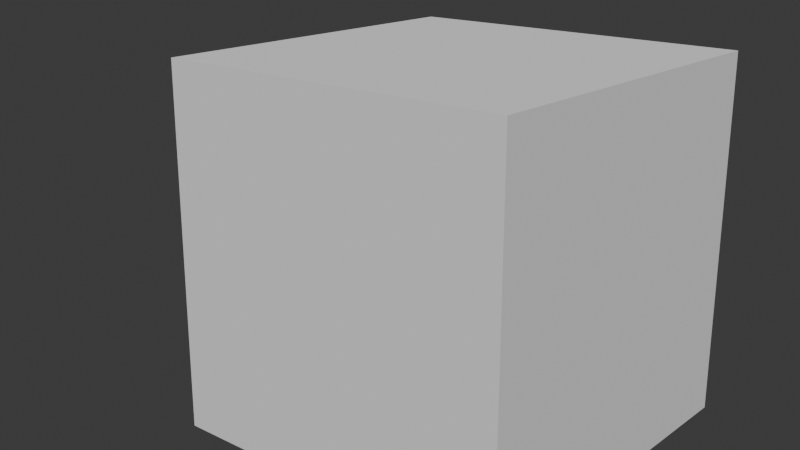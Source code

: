 # Source: finaly.blend  (saved by Blender 4.3.34; exported with 4.5.12 LTS)
import bpy
from mathutils import Matrix  # noqa: F401  (used for matrix-valued properties, if any)

bpy.ops.wm.read_factory_settings(use_empty=True)
scene = bpy.context.scene
scene.name = 'Scene'

# ---- collections
col_collection = bpy.data.collections.new('Collection'); scene.collection.children.link(col_collection)

# ---- world
world_world = bpy.data.worlds.new('World'); scene.world = world_world
world_world.use_nodes = True; world_world.node_tree.nodes.clear()
_N = world_world.node_tree.nodes; _L = world_world.node_tree.links
n0 = _N.new('ShaderNodeOutputWorld'); n0.name = 'World Output'; n0.location = (300, 300)
n1 = _N.new('ShaderNodeBackground'); n1.name = 'Background'; n1.location = (10, 300)
n1.inputs[0].default_value = (0.05088, 0.05088, 0.05088, 1.0)
_L.new(n1.outputs[0], n0.inputs[0])
n0.is_active_output = True
world_world.color = (0.05088, 0.05088, 0.05088)
world_world.sun_shadow_jitter_overblur = 0.0

# ---- cameras
cam_camera = bpy.data.cameras.new('Camera')
cam_camera.clip_end = 100.0
cam_camera.ortho_scale = 7.314

# ---- meshes
me_cube = bpy.data.meshes.new('Cube')
me_cube.from_pydata([(-1.0, -1.0, -1.0), (-1.0, -1.0, 1.0), (-1.0, 1.0, -1.0), (-1.0, 1.0, 1.0), (1.0, -1.0, -1.0), (1.0, -1.0, 1.0), (1.0, 1.0, -1.0), (1.0, 1.0, 1.0)], [], [(0, 1, 3, 2), (2, 3, 7, 6), (6, 7, 5, 4), (4, 5, 1, 0), (2, 6, 4, 0), (7, 3, 1, 5)])
_uv = me_cube.uv_layers.new(name='UVMap')
_uv.uv.foreach_set('vector', [0.375, 0.0, 0.625, 0.0, 0.625, 0.25, 0.375, 0.25, 0.375, 0.25, 0.625, 0.25, 0.625, 0.5, 0.375, 0.5, 0.375, 0.5, 0.625, 0.5, 0.625, 0.75, 0.375, 0.75, 0.375, 0.75, 0.625, 0.75, 0.625, 1.0, 0.375, 1.0, 0.125, 0.5, 0.375, 0.5, 0.375, 0.75, 0.125, 0.75, 0.625, 0.5, 0.875, 0.5, 0.875, 0.75, 0.625, 0.75])
me_cube.update()

# ---- objects
ob_camera = bpy.data.objects.new('Camera', cam_camera)
ob_cube = bpy.data.objects.new('Cube', me_cube)

# ---- transforms, parenting, visibility, modifiers, constraints
ob_camera.location = (15.55, -20.19, 8.789)
ob_camera.rotation_euler = (1.256, -4.213e-07, 0.7102)
ob_camera.scale = (1.0, 1.0, 1.0)
ob_camera.lock_rotations_4d = False
ob_camera.empty_display_type = 'ARROWS'
ob_camera.color = (0.0, 0.0, 0.0, 0.0)
ob_camera.display_type = 'WIRE'
ob_camera.lineart.crease_threshold = 0.0
ob_cube.location = (0.0, 0.0, 0.0)
ob_cube.scale = (4.628, 4.628, 4.628)

# ---- collection membership
col_collection.objects.link(ob_camera)
col_collection.objects.link(ob_cube)

# ---- scene / render settings (as saved in the file)
scene.camera = ob_camera
scene.frame_start = 1; scene.frame_end = 250; scene.frame_set(1)
scene.render.engine = 'CYCLES'
scene.cycles.use_guiding = True
scene.cycles.transmission_bounces = 0
bpy.context.view_layer.update()

# ---- added for rendering (the .blend has no usable light): sun
light_auto_sun = bpy.data.lights.new('AutoSun', 'SUN')
light_auto_sun.energy = 3.0
light_auto_sun.angle = 0.0523599
ob_auto_sun = bpy.data.objects.new('AutoSun', light_auto_sun)
scene.collection.objects.link(ob_auto_sun)
ob_auto_sun.rotation_euler = (0.872665, 0.174533, 0.523599)
bpy.context.view_layer.update()
